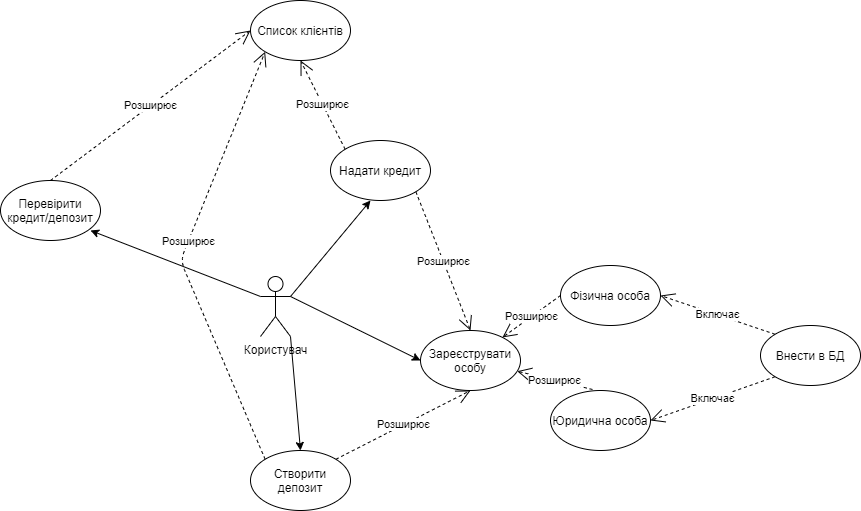

The diagram above was exported from draw.io. Its source (the exported page's mxGraphModel, read from the mxfile embedded in the PNG):
<mxGraphModel dx="-472" dy="732" grid="1" gridSize="10" guides="1" tooltips="1" connect="1" arrows="1" fold="1" page="1" pageScale="1" pageWidth="827" pageHeight="1169" math="0" shadow="0">
  <root>
    <mxCell id="0" />
    <mxCell id="1" parent="0" />
    <mxCell id="4GlVRem_h8ItYG5q-iBu-1" value="Користувач&lt;br&gt;" style="shape=umlActor;verticalLabelPosition=bottom;labelBackgroundColor=#ffffff;verticalAlign=top;html=1;outlineConnect=0;" vertex="1" parent="1">
      <mxGeometry x="2040" y="566" width="30" height="60" as="geometry" />
    </mxCell>
    <mxCell id="4GlVRem_h8ItYG5q-iBu-2" value="Зареєструвати особу" style="ellipse;whiteSpace=wrap;html=1;" vertex="1" parent="1">
      <mxGeometry x="2200" y="620" width="100" height="60" as="geometry" />
    </mxCell>
    <mxCell id="4GlVRem_h8ItYG5q-iBu-3" value="Фізична особа" style="ellipse;whiteSpace=wrap;html=1;" vertex="1" parent="1">
      <mxGeometry x="2340" y="555" width="100" height="60" as="geometry" />
    </mxCell>
    <mxCell id="4GlVRem_h8ItYG5q-iBu-4" value="Юридична особа" style="ellipse;whiteSpace=wrap;html=1;" vertex="1" parent="1">
      <mxGeometry x="2330" y="680" width="100" height="60" as="geometry" />
    </mxCell>
    <mxCell id="4GlVRem_h8ItYG5q-iBu-5" value="Розширює" style="endArrow=open;endSize=12;dashed=1;html=1;exitX=0.42;exitY=-0.017;exitDx=0;exitDy=0;exitPerimeter=0;" edge="1" parent="1" source="4GlVRem_h8ItYG5q-iBu-4" target="4GlVRem_h8ItYG5q-iBu-2">
      <mxGeometry width="160" relative="1" as="geometry">
        <mxPoint x="2190" y="800" as="sourcePoint" />
        <mxPoint x="2174" y="691.02" as="targetPoint" />
      </mxGeometry>
    </mxCell>
    <mxCell id="4GlVRem_h8ItYG5q-iBu-6" value="Розширює" style="endArrow=open;endSize=12;dashed=1;html=1;exitX=0;exitY=0.5;exitDx=0;exitDy=0;" edge="1" parent="1" source="4GlVRem_h8ItYG5q-iBu-3" target="4GlVRem_h8ItYG5q-iBu-2">
      <mxGeometry width="160" relative="1" as="geometry">
        <mxPoint x="2320" y="710" as="sourcePoint" />
        <mxPoint x="2222" y="676.02" as="targetPoint" />
      </mxGeometry>
    </mxCell>
    <mxCell id="4GlVRem_h8ItYG5q-iBu-8" value="" style="endArrow=classic;html=1;exitX=1;exitY=0.3333333333333333;exitDx=0;exitDy=0;exitPerimeter=0;entryX=0;entryY=0.5;entryDx=0;entryDy=0;" edge="1" parent="1" target="4GlVRem_h8ItYG5q-iBu-2">
      <mxGeometry width="50" height="50" relative="1" as="geometry">
        <mxPoint x="2070" y="586" as="sourcePoint" />
        <mxPoint x="2330" y="520" as="targetPoint" />
      </mxGeometry>
    </mxCell>
    <mxCell id="4GlVRem_h8ItYG5q-iBu-10" value="" style="endArrow=classic;html=1;exitX=1;exitY=0.3333333333333333;exitDx=0;exitDy=0;exitPerimeter=0;" edge="1" parent="1" source="4GlVRem_h8ItYG5q-iBu-1">
      <mxGeometry width="50" height="50" relative="1" as="geometry">
        <mxPoint x="2068" y="510" as="sourcePoint" />
        <mxPoint x="2150" y="490" as="targetPoint" />
      </mxGeometry>
    </mxCell>
    <mxCell id="4GlVRem_h8ItYG5q-iBu-11" value="Надати кредит" style="ellipse;whiteSpace=wrap;html=1;" vertex="1" parent="1">
      <mxGeometry x="2110" y="430" width="100" height="60" as="geometry" />
    </mxCell>
    <mxCell id="4GlVRem_h8ItYG5q-iBu-12" value="" style="endArrow=classic;html=1;exitX=1;exitY=1;exitDx=0;exitDy=0;exitPerimeter=0;" edge="1" parent="1" source="4GlVRem_h8ItYG5q-iBu-1">
      <mxGeometry width="50" height="50" relative="1" as="geometry">
        <mxPoint x="2080" y="596" as="sourcePoint" />
        <mxPoint x="2080" y="740" as="targetPoint" />
      </mxGeometry>
    </mxCell>
    <mxCell id="4GlVRem_h8ItYG5q-iBu-13" value="Створити депозит" style="ellipse;whiteSpace=wrap;html=1;" vertex="1" parent="1">
      <mxGeometry x="2030" y="740" width="100" height="60" as="geometry" />
    </mxCell>
    <mxCell id="4GlVRem_h8ItYG5q-iBu-14" value="Список клієнтів" style="ellipse;whiteSpace=wrap;html=1;" vertex="1" parent="1">
      <mxGeometry x="2030" y="290" width="100" height="60" as="geometry" />
    </mxCell>
    <mxCell id="4GlVRem_h8ItYG5q-iBu-15" value="Розширює" style="endArrow=open;endSize=12;dashed=1;html=1;entryX=0.5;entryY=1;entryDx=0;entryDy=0;exitX=0;exitY=0;exitDx=0;exitDy=0;" edge="1" parent="1" source="4GlVRem_h8ItYG5q-iBu-11" target="4GlVRem_h8ItYG5q-iBu-14">
      <mxGeometry width="160" relative="1" as="geometry">
        <mxPoint x="2040" y="410" as="sourcePoint" />
        <mxPoint x="2220.8849525037817" y="431.8369505112619" as="targetPoint" />
      </mxGeometry>
    </mxCell>
    <mxCell id="4GlVRem_h8ItYG5q-iBu-16" value="Розширює" style="endArrow=open;endSize=12;dashed=1;html=1;exitX=1;exitY=1;exitDx=0;exitDy=0;entryX=0.5;entryY=0;entryDx=0;entryDy=0;" edge="1" parent="1" source="4GlVRem_h8ItYG5q-iBu-11" target="4GlVRem_h8ItYG5q-iBu-2">
      <mxGeometry width="160" relative="1" as="geometry">
        <mxPoint x="2290" y="510" as="sourcePoint" />
        <mxPoint x="2301.7749525037816" y="646.8369505112619" as="targetPoint" />
      </mxGeometry>
    </mxCell>
    <mxCell id="4GlVRem_h8ItYG5q-iBu-17" value="Розширює" style="endArrow=open;endSize=12;dashed=1;html=1;entryX=0;entryY=1;entryDx=0;entryDy=0;exitX=0;exitY=0;exitDx=0;exitDy=0;" edge="1" parent="1" source="4GlVRem_h8ItYG5q-iBu-13" target="4GlVRem_h8ItYG5q-iBu-14">
      <mxGeometry x="0.0736" width="160" relative="1" as="geometry">
        <mxPoint x="1904.644660940667" y="668.7867965644002" as="sourcePoint" />
        <mxPoint x="1860" y="580" as="targetPoint" />
        <Array as="points">
          <mxPoint x="1960" y="550" />
        </Array>
        <mxPoint as="offset" />
      </mxGeometry>
    </mxCell>
    <mxCell id="4GlVRem_h8ItYG5q-iBu-18" value="Розширює" style="endArrow=open;endSize=12;dashed=1;html=1;entryX=0.5;entryY=1;entryDx=0;entryDy=0;exitX=1;exitY=0;exitDx=0;exitDy=0;" edge="1" parent="1" source="4GlVRem_h8ItYG5q-iBu-13" target="4GlVRem_h8ItYG5q-iBu-2">
      <mxGeometry width="160" relative="1" as="geometry">
        <mxPoint x="2234.644660940667" y="814.3967965644002" as="sourcePoint" />
        <mxPoint x="2190" y="725.61" as="targetPoint" />
      </mxGeometry>
    </mxCell>
    <mxCell id="4GlVRem_h8ItYG5q-iBu-19" value="Внести в БД" style="ellipse;whiteSpace=wrap;html=1;" vertex="1" parent="1">
      <mxGeometry x="2540" y="615" width="100" height="60" as="geometry" />
    </mxCell>
    <mxCell id="4GlVRem_h8ItYG5q-iBu-20" value="Включає" style="endArrow=open;endSize=12;dashed=1;html=1;exitX=0;exitY=0;exitDx=0;exitDy=0;entryX=1;entryY=0.5;entryDx=0;entryDy=0;" edge="1" parent="1" source="4GlVRem_h8ItYG5q-iBu-19" target="4GlVRem_h8ItYG5q-iBu-3">
      <mxGeometry width="160" relative="1" as="geometry">
        <mxPoint x="2528.23" y="638.16" as="sourcePoint" />
        <mxPoint x="2470.0049525037816" y="679.9969505112618" as="targetPoint" />
      </mxGeometry>
    </mxCell>
    <mxCell id="4GlVRem_h8ItYG5q-iBu-21" value="Включає" style="endArrow=open;endSize=12;dashed=1;html=1;exitX=0;exitY=1;exitDx=0;exitDy=0;entryX=1;entryY=0.5;entryDx=0;entryDy=0;" edge="1" parent="1" source="4GlVRem_h8ItYG5q-iBu-19" target="4GlVRem_h8ItYG5q-iBu-4">
      <mxGeometry width="160" relative="1" as="geometry">
        <mxPoint x="2548.23" y="670" as="sourcePoint" />
        <mxPoint x="2490.0049525037816" y="711.8369505112619" as="targetPoint" />
      </mxGeometry>
    </mxCell>
    <mxCell id="4GlVRem_h8ItYG5q-iBu-22" value="" style="endArrow=classic;html=1;exitX=0;exitY=0.3333333333333333;exitDx=0;exitDy=0;exitPerimeter=0;" edge="1" parent="1" source="4GlVRem_h8ItYG5q-iBu-1">
      <mxGeometry width="50" height="50" relative="1" as="geometry">
        <mxPoint x="1980" y="606" as="sourcePoint" />
        <mxPoint x="1870" y="520" as="targetPoint" />
      </mxGeometry>
    </mxCell>
    <mxCell id="4GlVRem_h8ItYG5q-iBu-23" value="Перевірити кредит/депозит" style="ellipse;whiteSpace=wrap;html=1;" vertex="1" parent="1">
      <mxGeometry x="1780" y="470" width="100" height="60" as="geometry" />
    </mxCell>
    <mxCell id="4GlVRem_h8ItYG5q-iBu-25" value="Розширює" style="endArrow=open;endSize=12;dashed=1;html=1;entryX=0;entryY=0.5;entryDx=0;entryDy=0;exitX=0.5;exitY=0;exitDx=0;exitDy=0;" edge="1" parent="1" source="4GlVRem_h8ItYG5q-iBu-23" target="4GlVRem_h8ItYG5q-iBu-14">
      <mxGeometry width="160" relative="1" as="geometry">
        <mxPoint x="1934.644660940667" y="438.7867965644002" as="sourcePoint" />
        <mxPoint x="1890" y="350" as="targetPoint" />
      </mxGeometry>
    </mxCell>
  </root>
</mxGraphModel>